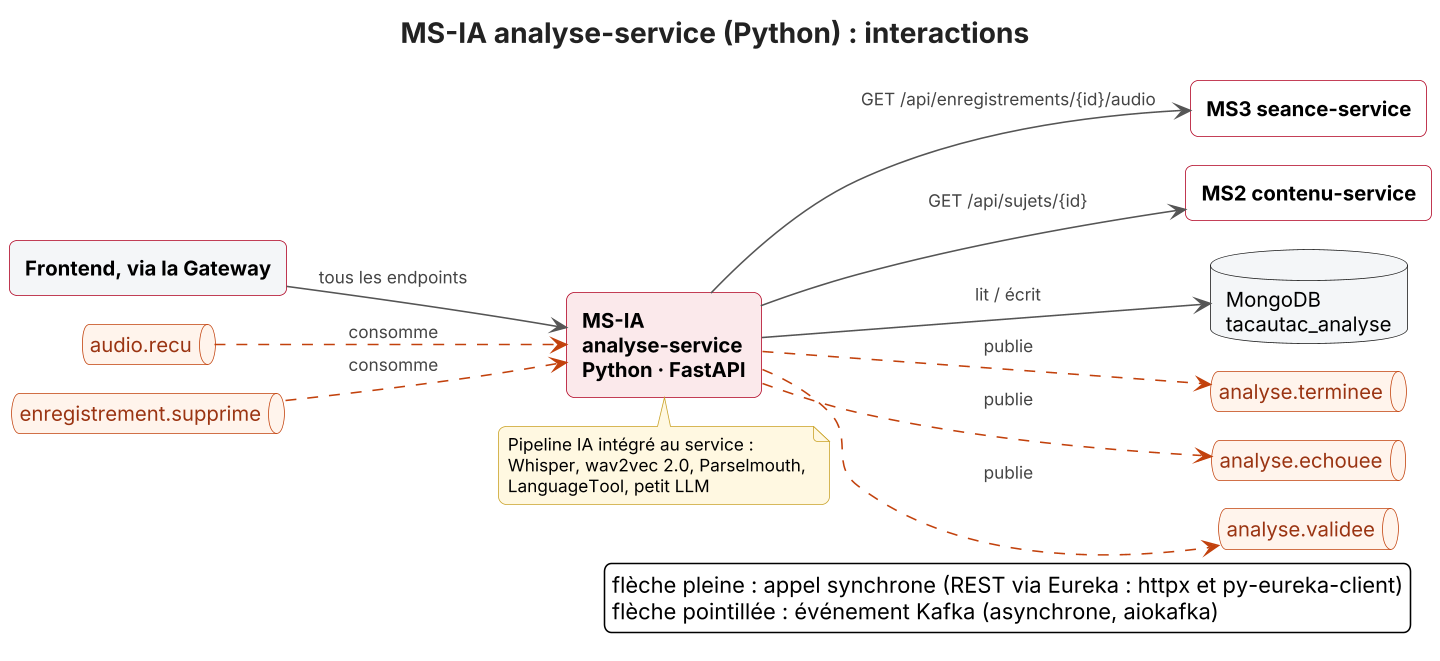

The diagram above was rendered by PlantUML. Its source (embedded in the PNG):
@startuml interactions-analyse-service
!pragma layout smetana
!include style.iuml
left to right direction
skinparam rectangle {
  BorderColor #B00020
  BackgroundColor #FFFFFF
  FontStyle bold
}
skinparam queue {
  BorderColor #C2410C
  BackgroundColor #FFF4EC
  FontColor #9A3412
}
title MS-IA analyse-service (Python) : interactions
rectangle "MS-IA\nanalyse-service\nPython · FastAPI" as S #FBE9EB
rectangle "Frontend, via la Gateway" as N0 #F4F6F8
N0 --> S : tous les endpoints
rectangle "MS3 seance-service" as N1 #FFFFFF
S --> N1 : GET /api/enregistrements/{id}/audio
rectangle "MS2 contenu-service" as N2 #FFFFFF
S --> N2 : GET /api/sujets/{id}
database "MongoDB\ntacautac_analyse" as DB #F4F6F8
S --> DB : lit / écrit
queue "audio.recu" as T0
T0 ..> S #C2410C : consomme
queue "enregistrement.supprime" as T1
T1 ..> S #C2410C : consomme
queue "analyse.terminee" as T2
S ..> T2 #C2410C : publie
queue "analyse.echouee" as T3
S ..> T3 #C2410C : publie
queue "analyse.validee" as T4
S ..> T4 #C2410C : publie
note bottom of S
  Pipeline IA intégré au service :
  Whisper, wav2vec 2.0, Parselmouth,
  LanguageTool, petit LLM
end note
legend right
  flèche pleine : appel synchrone (REST via Eureka : httpx et py-eureka-client)
  flèche pointillée : événement Kafka (asynchrone, aiokafka)
endlegend
@enduml